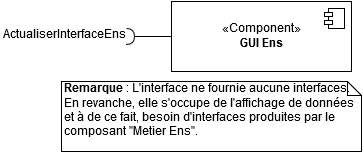

The diagram above was exported from draw.io. Its source (the exported page's mxGraphModel, read from the mxfile embedded in the PNG):
<mxGraphModel dx="677" dy="789" grid="1" gridSize="10" guides="1" tooltips="1" connect="1" arrows="1" fold="1" page="1" pageScale="1" pageWidth="826" pageHeight="1169" math="0" shadow="0">
  <root>
    <mxCell id="0" />
    <mxCell id="1" parent="0" />
    <mxCell id="2c242a4b6b66cf88-4" style="edgeStyle=orthogonalEdgeStyle;rounded=0;html=1;exitX=0.5;exitY=1;jettySize=auto;orthogonalLoop=1;" edge="1" parent="1">
      <mxGeometry relative="1" as="geometry">
        <Array as="points" />
        <mxPoint x="200" y="205" as="sourcePoint" />
        <mxPoint x="200" y="205" as="targetPoint" />
      </mxGeometry>
    </mxCell>
    <mxCell id="2c242a4b6b66cf88-8" value="&lt;b&gt;Remarque&lt;/b&gt; : L'interface ne fournie aucune interfaces. En revanche, elle s'occupe de l'affichage de données et à de ce fait, besoin d'interfaces produites par le composant &quot;Metier Ens&quot;." style="shape=note;whiteSpace=wrap;html=1;size=14;verticalAlign=top;align=left;spacingTop=-6;" vertex="1" parent="1">
      <mxGeometry x="140" y="165" width="300" height="70" as="geometry" />
    </mxCell>
    <mxCell id="761d2d88255243f1-1" value="«Component»&lt;br&gt;&lt;b&gt;GUI Ens&lt;/b&gt;" style="html=1;align=center;" vertex="1" parent="1">
      <mxGeometry x="250" y="85" width="180" height="70" as="geometry" />
    </mxCell>
    <mxCell id="761d2d88255243f1-2" value="" style="shape=component;jettyWidth=8;jettyHeight=4;" vertex="1" parent="761d2d88255243f1-1">
      <mxGeometry x="1" width="20" height="20" relative="1" as="geometry">
        <mxPoint x="-27" y="7" as="offset" />
      </mxGeometry>
    </mxCell>
    <mxCell id="79c65134def7ceb0-3" value="" style="shape=requires;direction=north;html=1;align=left;" vertex="1" parent="1">
      <mxGeometry x="200" y="110" width="50" height="20" as="geometry" />
    </mxCell>
    <mxCell id="79c65134def7ceb0-7" value="ActualiserInterfaceEns" style="text;html=1;resizable=0;points=[];autosize=1;align=left;verticalAlign=top;spacingTop=-4;" vertex="1" parent="1">
      <mxGeometry x="80" y="110" width="140" height="20" as="geometry" />
    </mxCell>
  </root>
</mxGraphModel>